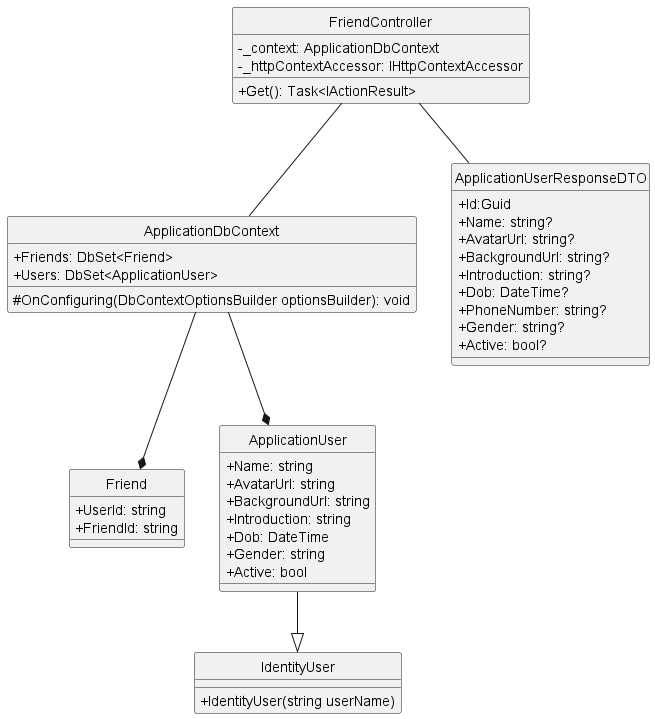

The diagram above was rendered by PlantUML. Its source (embedded in the PNG):
@startuml getFriendListByUserId
hide circle
skinparam classAttributeIconSize 0

class FriendController {
    - _context: ApplicationDbContext
    - _httpContextAccessor: IHttpContextAccessor
    + Get(): Task<IActionResult> 
}

class ApplicationDbContext {
    + Friends: DbSet<Friend>
    + Users: DbSet<ApplicationUser>
    # OnConfiguring(DbContextOptionsBuilder optionsBuilder): void
}

class Friend{
    + UserId: string
    + FriendId: string
}

class ApplicationUserResponseDTO{
    + Id:Guid
    + Name: string?
    + AvatarUrl: string?
    + BackgroundUrl: string?
    + Introduction: string?
    + Dob: DateTime?
    + PhoneNumber: string?
    + Gender: string?
    + Active: bool?    
}

class ApplicationUser {
    + Name: string
    + AvatarUrl: string
    + BackgroundUrl: string
    + Introduction: string
    + Dob: DateTime
    + Gender: string
    + Active: bool
}

class IdentityUser {
    + IdentityUser(string userName) 
}

FriendController -- ApplicationDbContext
FriendController -- ApplicationUserResponseDTO
ApplicationDbContext --* Friend
ApplicationDbContext --* ApplicationUser
ApplicationUser --|> IdentityUser
@enduml